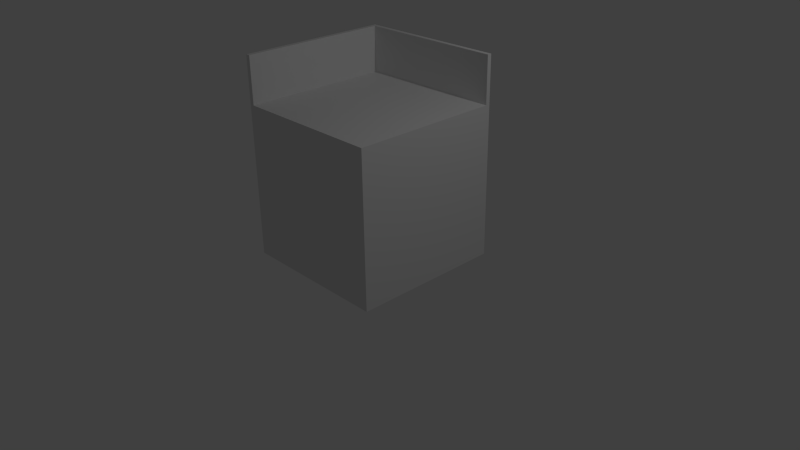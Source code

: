 # Source: corner.blend  (saved by Blender 2.70.0; exported with 4.5.12 LTS)
import bpy
from mathutils import Matrix  # noqa: F401  (used for matrix-valued properties, if any)

bpy.ops.wm.read_factory_settings(use_empty=True)
scene = bpy.context.scene
scene.name = 'Scene'

# ---- collections
col_collection_1 = bpy.data.collections.new('Collection 1'); scene.collection.children.link(col_collection_1)

# ---- materials (node trees are filled in below, after node groups)
mat_material = bpy.data.materials.new('Material')
mat_material.alpha_threshold = 0.0
mat_material.use_transparent_shadow = False
mat_material.roughness = 0.5
mat_material.line_color = (0.0, 0.0, 0.0, 1.0)

# ---- material node trees

# ---- world
world_world = bpy.data.worlds.new('World'); scene.world = world_world
world_world.color = (0.05088, 0.05088, 0.05088)
world_world.use_sun_shadow = False
world_world.sun_shadow_jitter_overblur = 0.0
world_world.cycles.sampling_method = 'MANUAL'
world_world.cycles.sample_map_resolution = 256

# ---- cameras
cam_camera = bpy.data.cameras.new('Camera')
cam_camera.clip_end = 100.0
cam_camera.lens = 35.0
cam_camera.sensor_width = 32.0
cam_camera.sensor_height = 18.0
cam_camera.ortho_scale = 7.314
cam_camera.dof.focus_distance = 0.0
cam_camera.dof.aperture_fstop = 128.0

# ---- lights
light_lamp = bpy.data.lights.new('Lamp', 'POINT')
light_lamp.transmission_factor = 0.0
light_lamp.cutoff_distance = 30.0
light_lamp.energy = 100.0
light_lamp.shadow_buffer_clip_start = 1.001
light_lamp.shadow_soft_size = 0.1
light_lamp.shadow_maximum_resolution = 0.006
light_lamp.use_absolute_resolution = True
light_lamp.cycles.use_multiple_importance_sampling = False

# ---- meshes
me_cube = bpy.data.meshes.new('Cube')
me_cube.from_pydata([(-1.0, -1.0, 0.01331), (-1.0, 1.0, 0.01331), (-1.0, -1.0, 2.013), (-1.0, 1.0, 2.013), (-0.9419, 1.0, 0.01331), (-0.9419, -1.0, 0.01331), (-0.9419, 1.0, 2.013), (-0.9419, -1.0, 2.013), (-1.0, -1.0, 2.62), (-1.0, 1.0, 2.62), (-0.9419, 1.0, 2.62), (-0.9419, -1.0, 2.62), (-1.0, 0.9431, 0.01331), (-1.0, 0.9431, 2.013), (-0.9419, 0.9431, 0.01331), (-0.9419, 0.9431, 2.013), (-1.0, 0.9431, 2.62), (-0.9419, 0.9431, 2.62), (1.0, -1.0, 0.01331), (1.0, 1.0, 0.01331), (1.0, -1.0, 2.013), (1.0, 1.0, 2.013), (1.0, 1.0, 2.62), (1.0, 0.9431, 0.01331), (1.0, 0.9431, 2.013), (1.0, 0.9431, 2.62)], [(15, 6)], [(14, 5, 0, 12), (10, 17, 25, 22), (5, 7, 2, 0), (12, 13, 3, 1), (6, 4, 1, 3), (19, 23, 14, 4), (17, 16, 8, 11), (13, 2, 8, 16), (2, 7, 11, 8), (6, 3, 9, 10), (4, 14, 12, 1), (7, 15, 17, 11), (0, 2, 13, 12), (18, 5, 14, 23), (10, 9, 16, 17), (3, 13, 16, 9), (19, 4, 6, 21), (23, 19, 21, 24), (18, 20, 7, 5), (6, 10, 22, 21), (18, 23, 24, 20), (17, 15, 24, 25), (21, 22, 25, 24), (7, 20, 24, 15)])
me_cube.materials.append(mat_material)
me_cube.use_remesh_preserve_volume = False
me_cube.use_remesh_preserve_attributes = False
me_cube.use_mirror_vertex_groups = False
me_cube.update()

# ---- objects
ob_cube = bpy.data.objects.new('Cube', me_cube)
ob_lamp = bpy.data.objects.new('Lamp', light_lamp)
ob_camera = bpy.data.objects.new('Camera', cam_camera)

# ---- transforms, parenting, visibility, modifiers, constraints
ob_cube.location = (0.0, 0.0, 0.0)
ob_cube.lock_rotations_4d = False
ob_cube.empty_display_type = 'ARROWS'
ob_cube.lineart.crease_threshold = 0.0
ob_lamp.location = (4.076, 1.005, 5.904)
ob_lamp.rotation_euler = (0.6503, 0.05522, 1.866)
ob_lamp.lock_rotations_4d = False
ob_lamp.empty_display_type = 'ARROWS'
ob_lamp.color = (0.0, 0.0, 0.0, 0.0)
ob_lamp.lineart.crease_threshold = 0.0
ob_camera.location = (7.481, -6.508, 5.344)
ob_camera.rotation_euler = (1.109, 0.01082, 0.8149)
ob_camera.lock_rotations_4d = False
ob_camera.empty_display_type = 'ARROWS'
ob_camera.color = (0.0, 0.0, 0.0, 0.0)
ob_camera.display_type = 'WIRE'
ob_camera.lineart.crease_threshold = 0.0

# ---- collection membership
col_collection_1.objects.link(ob_cube)
col_collection_1.objects.link(ob_lamp)
col_collection_1.objects.link(ob_camera)

# ---- scene / render settings (as saved in the file)
scene.camera = ob_camera
scene.frame_start = 1; scene.frame_end = 250; scene.frame_set(1)
scene.render.engine = 'BLENDER_EEVEE_NEXT'
scene.render.resolution_percentage = 50
scene.render.dither_intensity = 0.0
scene.cycles.use_denoising = False
scene.cycles.samples = 10
scene.cycles.sampling_pattern = 'TABULATED_SOBOL'
scene.cycles.light_sampling_threshold = 0.0
scene.cycles.use_adaptive_sampling = False
scene.cycles.use_light_tree = False
scene.cycles.blur_glossy = 0.0
scene.cycles.volume_bounces = 1
scene.cycles.pixel_filter_type = 'GAUSSIAN'
scene.cycles.sample_clamp_indirect = 0.0
scene.view_settings.view_transform = 'Standard'
bpy.context.view_layer.update()
